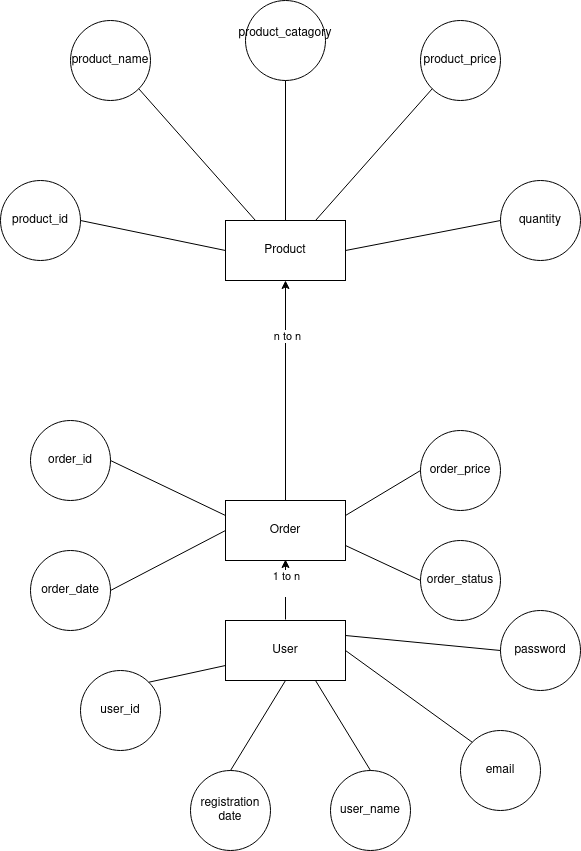

The diagram above was exported from draw.io. Its source (the exported page's mxGraphModel, read from the mxfile embedded in the PNG):
<mxGraphModel dx="724" dy="1615" grid="1" gridSize="10" guides="1" tooltips="1" connect="1" arrows="1" fold="1" page="1" pageScale="1" pageWidth="850" pageHeight="1100" math="0" shadow="0">
  <root>
    <mxCell id="0" />
    <mxCell id="1" parent="0" />
    <mxCell id="YS0NrM0tC1E1MeLpiUTe-7" style="edgeStyle=orthogonalEdgeStyle;rounded=0;orthogonalLoop=1;jettySize=auto;html=1;exitX=0.5;exitY=0;exitDx=0;exitDy=0;entryX=0.5;entryY=1;entryDx=0;entryDy=0;" edge="1" parent="1">
      <mxGeometry relative="1" as="geometry">
        <mxPoint x="365" y="459" as="sourcePoint" />
        <mxPoint x="365" y="399" as="targetPoint" />
      </mxGeometry>
    </mxCell>
    <mxCell id="YS0NrM0tC1E1MeLpiUTe-8" value="&lt;div&gt;1 to n&lt;/div&gt;&lt;div&gt;&lt;br&gt;&lt;/div&gt;" style="edgeLabel;html=1;align=center;verticalAlign=middle;resizable=0;points=[];" vertex="1" connectable="0" parent="YS0NrM0tC1E1MeLpiUTe-7">
      <mxGeometry x="0.24" relative="1" as="geometry">
        <mxPoint as="offset" />
      </mxGeometry>
    </mxCell>
    <mxCell id="YS0NrM0tC1E1MeLpiUTe-38" style="edgeStyle=orthogonalEdgeStyle;rounded=0;orthogonalLoop=1;jettySize=auto;html=1;exitX=0.5;exitY=0;exitDx=0;exitDy=0;entryX=0.5;entryY=1;entryDx=0;entryDy=0;" edge="1" parent="1" source="YS0NrM0tC1E1MeLpiUTe-2" target="YS0NrM0tC1E1MeLpiUTe-5">
      <mxGeometry relative="1" as="geometry" />
    </mxCell>
    <mxCell id="YS0NrM0tC1E1MeLpiUTe-39" value="n to n" style="edgeLabel;html=1;align=center;verticalAlign=middle;resizable=0;points=[];" vertex="1" connectable="0" parent="YS0NrM0tC1E1MeLpiUTe-38">
      <mxGeometry x="0.5" y="-1" relative="1" as="geometry">
        <mxPoint as="offset" />
      </mxGeometry>
    </mxCell>
    <mxCell id="YS0NrM0tC1E1MeLpiUTe-2" value="Order" style="rounded=0;whiteSpace=wrap;html=1;" vertex="1" parent="1">
      <mxGeometry x="305" y="340" width="120" height="60" as="geometry" />
    </mxCell>
    <mxCell id="YS0NrM0tC1E1MeLpiUTe-5" value="Product" style="rounded=0;whiteSpace=wrap;html=1;" vertex="1" parent="1">
      <mxGeometry x="305" y="60" width="120" height="60" as="geometry" />
    </mxCell>
    <mxCell id="YS0NrM0tC1E1MeLpiUTe-13" value="user_id" style="ellipse;whiteSpace=wrap;html=1;aspect=fixed;" vertex="1" parent="1">
      <mxGeometry x="160" y="510" width="80" height="80" as="geometry" />
    </mxCell>
    <mxCell id="YS0NrM0tC1E1MeLpiUTe-15" value="registration date" style="ellipse;whiteSpace=wrap;html=1;aspect=fixed;" vertex="1" parent="1">
      <mxGeometry x="270" y="610" width="80" height="80" as="geometry" />
    </mxCell>
    <mxCell id="YS0NrM0tC1E1MeLpiUTe-16" value="user_name" style="ellipse;whiteSpace=wrap;html=1;aspect=fixed;" vertex="1" parent="1">
      <mxGeometry x="410" y="610" width="80" height="80" as="geometry" />
    </mxCell>
    <mxCell id="YS0NrM0tC1E1MeLpiUTe-17" value="email" style="ellipse;whiteSpace=wrap;html=1;aspect=fixed;" vertex="1" parent="1">
      <mxGeometry x="540" y="570" width="80" height="80" as="geometry" />
    </mxCell>
    <mxCell id="YS0NrM0tC1E1MeLpiUTe-18" value="password" style="ellipse;whiteSpace=wrap;html=1;aspect=fixed;" vertex="1" parent="1">
      <mxGeometry x="580" y="450" width="80" height="80" as="geometry" />
    </mxCell>
    <mxCell id="YS0NrM0tC1E1MeLpiUTe-21" value="" style="endArrow=none;html=1;rounded=0;exitX=0;exitY=0.5;exitDx=0;exitDy=0;entryX=1;entryY=0.25;entryDx=0;entryDy=0;" edge="1" parent="1" source="YS0NrM0tC1E1MeLpiUTe-18" target="YS0NrM0tC1E1MeLpiUTe-1">
      <mxGeometry width="50" height="50" relative="1" as="geometry">
        <mxPoint x="350" y="540" as="sourcePoint" />
        <mxPoint x="400" y="490" as="targetPoint" />
      </mxGeometry>
    </mxCell>
    <mxCell id="YS0NrM0tC1E1MeLpiUTe-22" value="" style="endArrow=none;html=1;rounded=0;" edge="1" parent="1" source="YS0NrM0tC1E1MeLpiUTe-1">
      <mxGeometry width="50" height="50" relative="1" as="geometry">
        <mxPoint x="350" y="540" as="sourcePoint" />
        <mxPoint x="400" y="490" as="targetPoint" />
      </mxGeometry>
    </mxCell>
    <mxCell id="YS0NrM0tC1E1MeLpiUTe-1" value="User" style="rounded=0;whiteSpace=wrap;html=1;" vertex="1" parent="1">
      <mxGeometry x="305" y="460" width="120" height="60" as="geometry" />
    </mxCell>
    <mxCell id="YS0NrM0tC1E1MeLpiUTe-24" value="" style="endArrow=none;html=1;rounded=0;entryX=1;entryY=0.5;entryDx=0;entryDy=0;exitX=0;exitY=0;exitDx=0;exitDy=0;" edge="1" parent="1" source="YS0NrM0tC1E1MeLpiUTe-17" target="YS0NrM0tC1E1MeLpiUTe-1">
      <mxGeometry width="50" height="50" relative="1" as="geometry">
        <mxPoint x="350" y="540" as="sourcePoint" />
        <mxPoint x="400" y="490" as="targetPoint" />
      </mxGeometry>
    </mxCell>
    <mxCell id="YS0NrM0tC1E1MeLpiUTe-25" value="" style="endArrow=none;html=1;rounded=0;entryX=0.75;entryY=1;entryDx=0;entryDy=0;exitX=0.5;exitY=0;exitDx=0;exitDy=0;" edge="1" parent="1" source="YS0NrM0tC1E1MeLpiUTe-16" target="YS0NrM0tC1E1MeLpiUTe-1">
      <mxGeometry width="50" height="50" relative="1" as="geometry">
        <mxPoint x="350" y="540" as="sourcePoint" />
        <mxPoint x="400" y="490" as="targetPoint" />
      </mxGeometry>
    </mxCell>
    <mxCell id="YS0NrM0tC1E1MeLpiUTe-26" value="" style="endArrow=none;html=1;rounded=0;entryX=0.5;entryY=1;entryDx=0;entryDy=0;exitX=0.5;exitY=0;exitDx=0;exitDy=0;" edge="1" parent="1" source="YS0NrM0tC1E1MeLpiUTe-15" target="YS0NrM0tC1E1MeLpiUTe-1">
      <mxGeometry width="50" height="50" relative="1" as="geometry">
        <mxPoint x="350" y="540" as="sourcePoint" />
        <mxPoint x="400" y="490" as="targetPoint" />
      </mxGeometry>
    </mxCell>
    <mxCell id="YS0NrM0tC1E1MeLpiUTe-27" value="" style="endArrow=none;html=1;rounded=0;exitX=0;exitY=0.75;exitDx=0;exitDy=0;entryX=1;entryY=0;entryDx=0;entryDy=0;" edge="1" parent="1" source="YS0NrM0tC1E1MeLpiUTe-1" target="YS0NrM0tC1E1MeLpiUTe-13">
      <mxGeometry width="50" height="50" relative="1" as="geometry">
        <mxPoint x="350" y="540" as="sourcePoint" />
        <mxPoint x="400" y="490" as="targetPoint" />
      </mxGeometry>
    </mxCell>
    <mxCell id="YS0NrM0tC1E1MeLpiUTe-29" value="order_id" style="ellipse;whiteSpace=wrap;html=1;aspect=fixed;" vertex="1" parent="1">
      <mxGeometry x="110" y="260" width="80" height="80" as="geometry" />
    </mxCell>
    <mxCell id="YS0NrM0tC1E1MeLpiUTe-31" value="" style="endArrow=none;html=1;rounded=0;exitX=0;exitY=0.25;exitDx=0;exitDy=0;entryX=1;entryY=0.5;entryDx=0;entryDy=0;" edge="1" parent="1" source="YS0NrM0tC1E1MeLpiUTe-2" target="YS0NrM0tC1E1MeLpiUTe-29">
      <mxGeometry width="50" height="50" relative="1" as="geometry">
        <mxPoint x="350" y="480" as="sourcePoint" />
        <mxPoint x="400" y="430" as="targetPoint" />
      </mxGeometry>
    </mxCell>
    <mxCell id="YS0NrM0tC1E1MeLpiUTe-32" value="order_date" style="ellipse;whiteSpace=wrap;html=1;aspect=fixed;" vertex="1" parent="1">
      <mxGeometry x="110" y="390" width="80" height="80" as="geometry" />
    </mxCell>
    <mxCell id="YS0NrM0tC1E1MeLpiUTe-33" value="" style="endArrow=none;html=1;rounded=0;exitX=1;exitY=0.5;exitDx=0;exitDy=0;entryX=0;entryY=0.5;entryDx=0;entryDy=0;" edge="1" parent="1" source="YS0NrM0tC1E1MeLpiUTe-32" target="YS0NrM0tC1E1MeLpiUTe-2">
      <mxGeometry width="50" height="50" relative="1" as="geometry">
        <mxPoint x="350" y="480" as="sourcePoint" />
        <mxPoint x="300" y="380" as="targetPoint" />
      </mxGeometry>
    </mxCell>
    <mxCell id="YS0NrM0tC1E1MeLpiUTe-34" value="order_price" style="ellipse;whiteSpace=wrap;html=1;aspect=fixed;" vertex="1" parent="1">
      <mxGeometry x="500" y="270" width="80" height="80" as="geometry" />
    </mxCell>
    <mxCell id="YS0NrM0tC1E1MeLpiUTe-35" value="" style="endArrow=none;html=1;rounded=0;entryX=1;entryY=0.25;entryDx=0;entryDy=0;exitX=0;exitY=0.5;exitDx=0;exitDy=0;" edge="1" parent="1" source="YS0NrM0tC1E1MeLpiUTe-34" target="YS0NrM0tC1E1MeLpiUTe-2">
      <mxGeometry width="50" height="50" relative="1" as="geometry">
        <mxPoint x="350" y="480" as="sourcePoint" />
        <mxPoint x="400" y="430" as="targetPoint" />
      </mxGeometry>
    </mxCell>
    <mxCell id="YS0NrM0tC1E1MeLpiUTe-36" value="order_status" style="ellipse;whiteSpace=wrap;html=1;aspect=fixed;" vertex="1" parent="1">
      <mxGeometry x="500" y="380" width="80" height="80" as="geometry" />
    </mxCell>
    <mxCell id="YS0NrM0tC1E1MeLpiUTe-37" value="" style="endArrow=none;html=1;rounded=0;entryX=1;entryY=0.75;entryDx=0;entryDy=0;exitX=0;exitY=0.5;exitDx=0;exitDy=0;" edge="1" parent="1" source="YS0NrM0tC1E1MeLpiUTe-36" target="YS0NrM0tC1E1MeLpiUTe-2">
      <mxGeometry width="50" height="50" relative="1" as="geometry">
        <mxPoint x="350" y="480" as="sourcePoint" />
        <mxPoint x="400" y="430" as="targetPoint" />
      </mxGeometry>
    </mxCell>
    <mxCell id="YS0NrM0tC1E1MeLpiUTe-41" value="product_price" style="ellipse;whiteSpace=wrap;html=1;aspect=fixed;" vertex="1" parent="1">
      <mxGeometry x="500" y="-140" width="80" height="80" as="geometry" />
    </mxCell>
    <mxCell id="YS0NrM0tC1E1MeLpiUTe-42" value="quantity" style="ellipse;whiteSpace=wrap;html=1;aspect=fixed;" vertex="1" parent="1">
      <mxGeometry x="580" y="20" width="80" height="80" as="geometry" />
    </mxCell>
    <mxCell id="YS0NrM0tC1E1MeLpiUTe-43" value="product_id" style="ellipse;whiteSpace=wrap;html=1;aspect=fixed;" vertex="1" parent="1">
      <mxGeometry x="80" y="20" width="80" height="80" as="geometry" />
    </mxCell>
    <mxCell id="YS0NrM0tC1E1MeLpiUTe-44" value="product_name" style="ellipse;whiteSpace=wrap;html=1;aspect=fixed;" vertex="1" parent="1">
      <mxGeometry x="150" y="-140" width="80" height="80" as="geometry" />
    </mxCell>
    <mxCell id="YS0NrM0tC1E1MeLpiUTe-45" value="&lt;div&gt;product_catagory&lt;/div&gt;&lt;div&gt;&lt;br&gt;&lt;/div&gt;" style="ellipse;whiteSpace=wrap;html=1;aspect=fixed;" vertex="1" parent="1">
      <mxGeometry x="325" y="-160" width="80" height="80" as="geometry" />
    </mxCell>
    <mxCell id="YS0NrM0tC1E1MeLpiUTe-46" value="" style="endArrow=none;html=1;rounded=0;exitX=0.75;exitY=0;exitDx=0;exitDy=0;entryX=0;entryY=1;entryDx=0;entryDy=0;" edge="1" parent="1" source="YS0NrM0tC1E1MeLpiUTe-5" target="YS0NrM0tC1E1MeLpiUTe-41">
      <mxGeometry width="50" height="50" relative="1" as="geometry">
        <mxPoint x="390" y="30" as="sourcePoint" />
        <mxPoint x="440" y="-20" as="targetPoint" />
      </mxGeometry>
    </mxCell>
    <mxCell id="YS0NrM0tC1E1MeLpiUTe-47" value="" style="endArrow=none;html=1;rounded=0;exitX=1;exitY=0.5;exitDx=0;exitDy=0;entryX=0;entryY=0.5;entryDx=0;entryDy=0;" edge="1" parent="1" source="YS0NrM0tC1E1MeLpiUTe-5" target="YS0NrM0tC1E1MeLpiUTe-42">
      <mxGeometry width="50" height="50" relative="1" as="geometry">
        <mxPoint x="390" y="30" as="sourcePoint" />
        <mxPoint x="440" y="-20" as="targetPoint" />
      </mxGeometry>
    </mxCell>
    <mxCell id="YS0NrM0tC1E1MeLpiUTe-48" value="" style="endArrow=none;html=1;rounded=0;exitX=0.5;exitY=0;exitDx=0;exitDy=0;entryX=0.5;entryY=1;entryDx=0;entryDy=0;" edge="1" parent="1" source="YS0NrM0tC1E1MeLpiUTe-5" target="YS0NrM0tC1E1MeLpiUTe-45">
      <mxGeometry width="50" height="50" relative="1" as="geometry">
        <mxPoint x="390" y="30" as="sourcePoint" />
        <mxPoint x="440" y="-20" as="targetPoint" />
      </mxGeometry>
    </mxCell>
    <mxCell id="YS0NrM0tC1E1MeLpiUTe-49" value="" style="endArrow=none;html=1;rounded=0;exitX=0.25;exitY=0;exitDx=0;exitDy=0;entryX=1;entryY=1;entryDx=0;entryDy=0;" edge="1" parent="1" source="YS0NrM0tC1E1MeLpiUTe-5" target="YS0NrM0tC1E1MeLpiUTe-44">
      <mxGeometry width="50" height="50" relative="1" as="geometry">
        <mxPoint x="390" y="30" as="sourcePoint" />
        <mxPoint x="440" y="-20" as="targetPoint" />
      </mxGeometry>
    </mxCell>
    <mxCell id="YS0NrM0tC1E1MeLpiUTe-50" value="" style="endArrow=none;html=1;rounded=0;exitX=0;exitY=0.5;exitDx=0;exitDy=0;entryX=1;entryY=0.5;entryDx=0;entryDy=0;" edge="1" parent="1" source="YS0NrM0tC1E1MeLpiUTe-5" target="YS0NrM0tC1E1MeLpiUTe-43">
      <mxGeometry width="50" height="50" relative="1" as="geometry">
        <mxPoint x="390" y="30" as="sourcePoint" />
        <mxPoint x="440" y="-20" as="targetPoint" />
      </mxGeometry>
    </mxCell>
  </root>
</mxGraphModel>